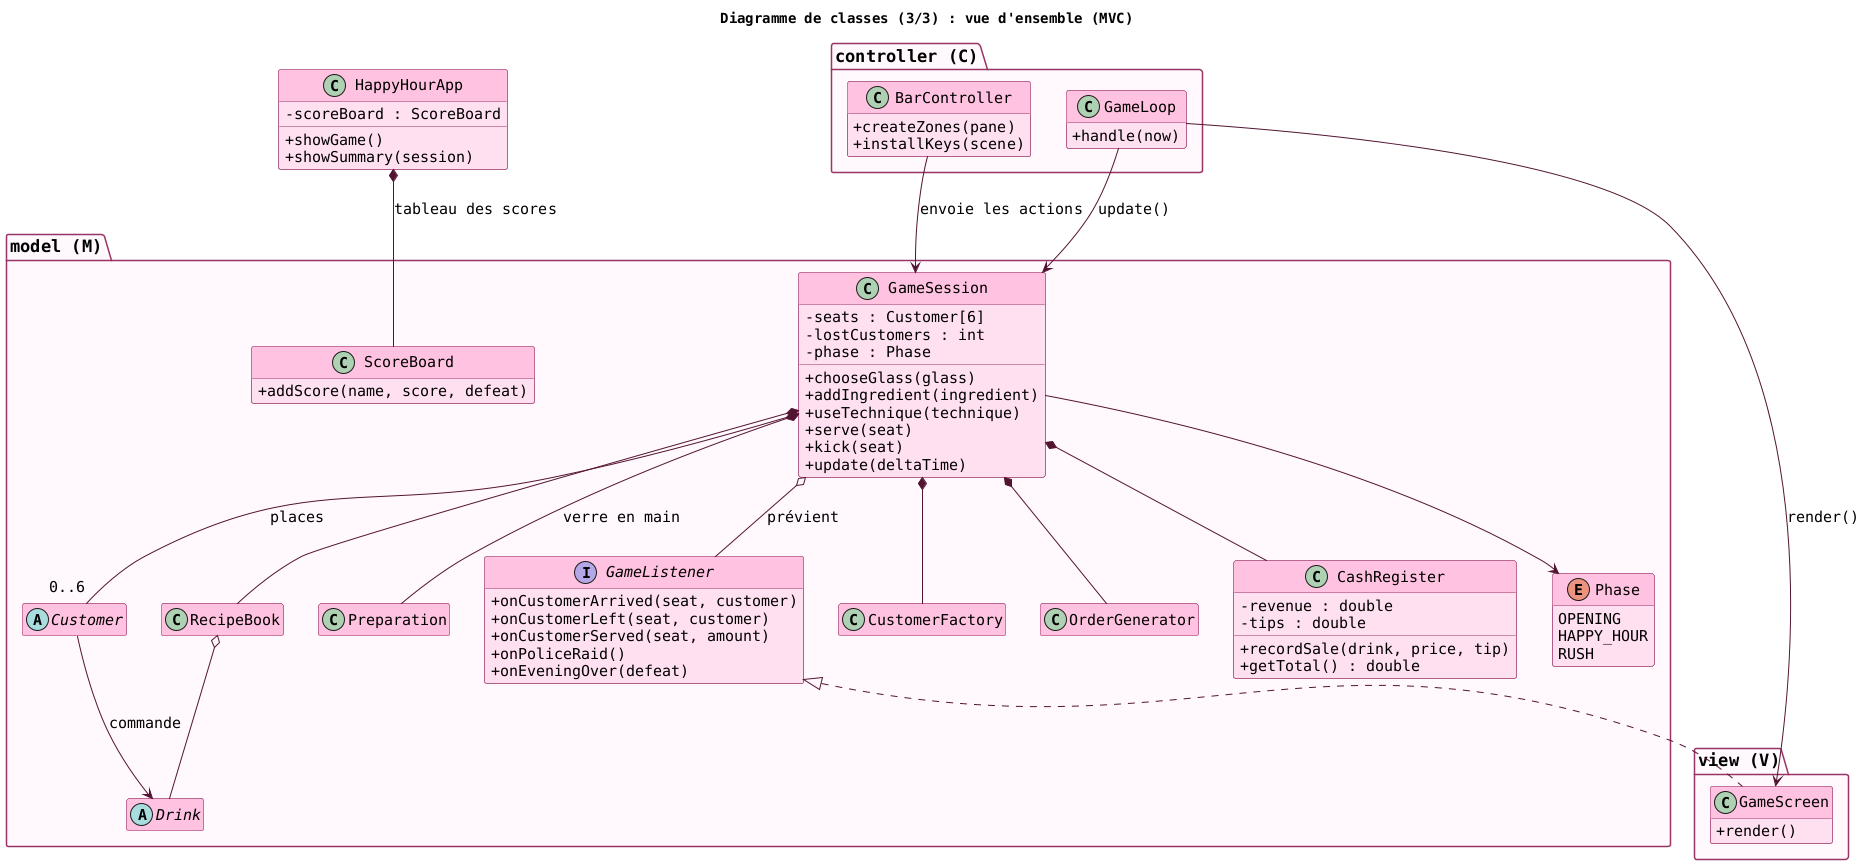

The diagram above was rendered by PlantUML. Its source (embedded in the PNG):
@startuml
title Diagramme de classes (3/3) : vue d'ensemble (MVC)
skinparam shadowing false
skinparam defaultFontName Monospaced
skinparam defaultFontSize 15
skinparam classAttributeIconSize 0
skinparam class {
  BackgroundColor #FFE0F0
  BorderColor #993366
  ArrowColor #531432
  HeaderBackgroundColor #FFC2E0
}
skinparam package {
  BorderColor #993366
  BackgroundColor #FFF8FC
  FontSize 17
}
hide empty members


class HappyHourApp {
  - scoreBoard : ScoreBoard
  + showGame()
  + showSummary(session)
}

package "controller (C)" {
  class BarController {
    + createZones(pane)
    + installKeys(scene)
  }
  class GameLoop {
    + handle(now)
  }
}

package "model (M)" {
  class GameSession {
    - seats : Customer[6]
    - lostCustomers : int
    - phase : Phase
    + chooseGlass(glass)
    + addIngredient(ingredient)
    + useTechnique(technique)
    + serve(seat)
    + kick(seat)
    + update(deltaTime)
  }
  interface GameListener {
    + onCustomerArrived(seat, customer)
    + onCustomerLeft(seat, customer)
    + onCustomerServed(seat, amount)
    + onPoliceRaid()
    + onEveningOver(defeat)
  }
  abstract class Customer
  abstract class Drink
  class Preparation
  class RecipeBook
  class CustomerFactory
  class OrderGenerator
  class CashRegister {
    - revenue : double
    - tips : double
    + recordSale(drink, price, tip)
    + getTotal() : double
  }
  class ScoreBoard {
    + addScore(name, score, defeat)
  }
  enum Phase {
    OPENING
    HAPPY_HOUR
    RUSH
  }
}

package "view (V)" {
  class GameScreen {
    + render()
  }
}

BarController --> GameSession : envoie les actions
GameLoop --> GameSession : update()
GameLoop --> GameScreen : render()

GameSession *-- "0..6" Customer : places
GameSession *-- Preparation : verre en main
GameSession *-- RecipeBook
GameSession *-- CustomerFactory
GameSession *-- OrderGenerator
GameSession *-- CashRegister
GameSession --> Phase
GameSession o-- GameListener : prévient
Customer --> Drink : commande
RecipeBook o-- Drink

GameListener <|.. GameScreen
HappyHourApp *-- ScoreBoard : tableau des scores
@enduml